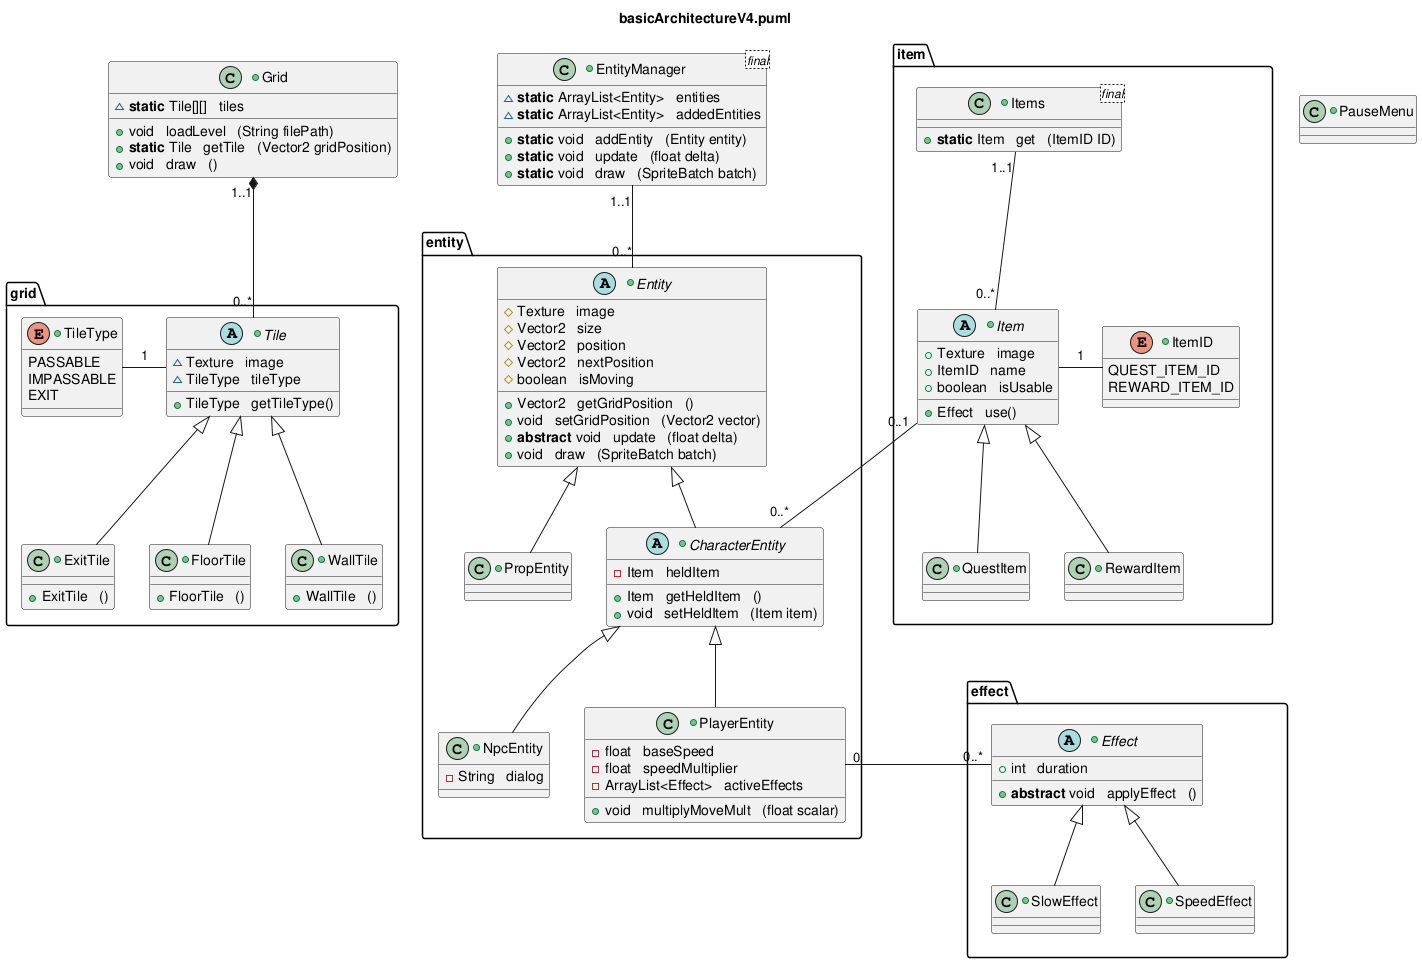

The diagram above was rendered by PlantUML. Its source (embedded in the PNG):
@startuml
title "%filename()"






+class PauseMenu {
}




+class Grid {
	~**static** Tile[][]   tiles
	
	+void   loadLevel   (String filePath)
	+**static** Tile   getTile   (Vector2 gridPosition)
	+void   draw   ()
}
Grid "1..1" *-- "0..*" grid.Tile

package grid {
	TileType - Tile : "1"
	
	Tile <|-- ExitTile
	Tile <|-- FloorTile
	Tile <|-- WallTile
	
	+abstract class Tile {
		~Texture   image
		~TileType   tileType
		
		+TileType   getTileType()
	}
	+enum TileType {
		PASSABLE
		IMPASSABLE
		EXIT
	}
	+class ExitTile {
		+ExitTile   ()
	}
	+class FloorTile {
		+FloorTile   ()
	}
	+class WallTile {
		+WallTile   ()
	}
}






package item {
	Items "1..1" -- "0..*" Item
	Item - ItemID: "1"
	
	Item <|-- QuestItem
	Item <|-- RewardItem
	
	+class Items <final> {
		+**static** Item   get   (ItemID ID)
	}
	+abstract class Item {
		+Texture   image
		+ItemID   name
		+boolean   isUsable
		
		+Effect   use()
	}
	+enum ItemID {
		QUEST_ITEM_ID
		REWARD_ITEM_ID
	}
	+class QuestItem {
	}
	+class RewardItem {
	}
}



package effect {
	Effect <|-- SlowEffect
	Effect <|-- SpeedEffect
	
	+abstract class Effect {
		+int   duration
		
		+**abstract** void   applyEffect   ()
	}
	
	+class SlowEffect {
	}
	+class SpeedEffect {
	}
}
item -[hidden]-> effect




+class EntityManager <final> {
	~**static** ArrayList<Entity>   entities
	~**static** ArrayList<Entity>   addedEntities
	
	+**static** void   addEntity   (Entity entity)
	+**static** void   update   (float delta)
	+**static** void   draw   (SpriteBatch batch)
}
EntityManager "1..1" -- "0..*" entity.Entity

package entity {
	
	Entity <|-- CharacterEntity 
	Entity <|-- PropEntity
	
	item.Item "0..1" -- "0..*" CharacterEntity
	
	CharacterEntity <|-- NpcEntity
	CharacterEntity <|-- PlayerEntity
	
	NpcEntity -[hidden]> PlayerEntity
	
	PlayerEntity "0" - "0..*" effect.Effect
	
	
	
	+abstract class Entity {
		#Texture   image
		#Vector2   size
		#Vector2   position
		#Vector2   nextPosition
		#boolean   isMoving
		
		+Vector2   getGridPosition   ()
		+void   setGridPosition   (Vector2 vector)
		+**abstract** void   update   (float delta)
		+void   draw   (SpriteBatch batch)
	}
	+class PropEntity {
		
	}
	
	+abstract class CharacterEntity {
		-Item   heldItem
		
		+Item   getHeldItem   ()
		+void   setHeldItem   (Item item)
	}
	+class PlayerEntity {
		-float   baseSpeed
		-float   speedMultiplier
		-ArrayList<Effect>   activeEffects
		
		+void   multiplyMoveMult   (float scalar)
	}
	+class NpcEntity {
		-String   dialog
	}
}











@enduml